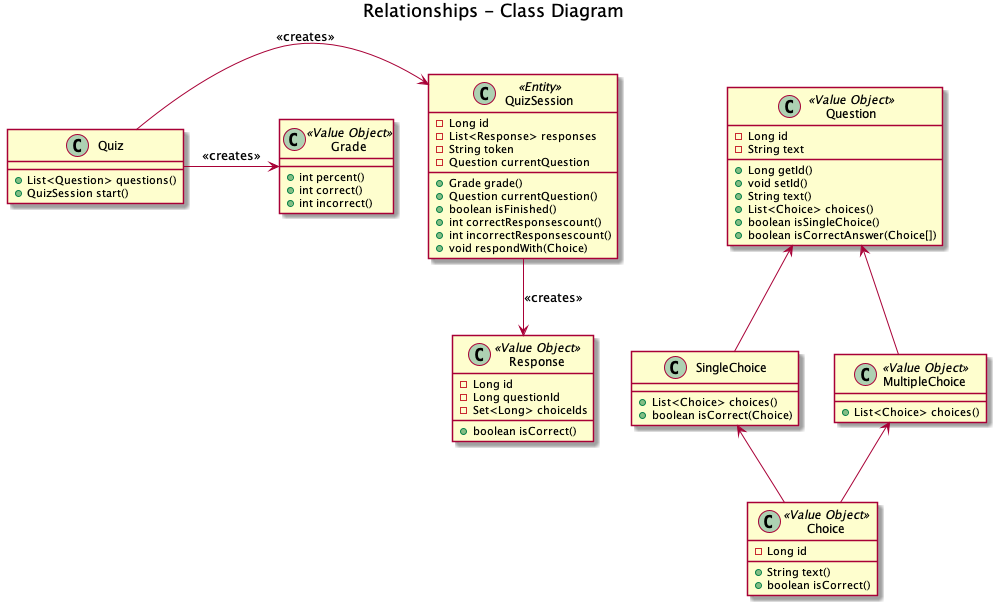

The diagram above was rendered by PlantUML. Its source (embedded in the PNG):
@startuml
title Relationships - Class Diagram

class Quiz {
  + List<Question> questions()
  + QuizSession start()
}

class Grade <<Value Object>> {
  + int percent()
  + int correct()
  + int incorrect()
}

class QuizSession <<Entity>> {
  - Long id
  - List<Response> responses
  - String token
  - Question currentQuestion
  + Grade grade()
  + Question currentQuestion()
  + boolean isFinished()
  + int correctResponsescount()
  + int incorrectResponsescount()
  + void respondWith(Choice)
}

class Question <<Value Object>> {
  - Long id
  - String text
  + Long getId()
  + void setId()
  + String text()
  + List<Choice> choices()
  + boolean isSingleChoice()
  + boolean isCorrectAnswer(Choice[])
}

class Response <<Value Object>> {
  - Long id
  - Long questionId
  - Set<Long> choiceIds
  + boolean isCorrect()
}

class SingleChoice {
  + List<Choice> choices()
  + boolean isCorrect(Choice)
}

class MultipleChoice <<Value Object>> {
  + List<Choice> choices()
}

class Choice <<Value Object>> {
  - Long id
  + String text()
  + boolean isCorrect()
}

Quiz -> QuizSession : <<creates>>
Quiz -> Grade : <<creates>>
QuizSession -down-> Response : <<creates>>
Question <-down- SingleChoice
Question <-down- MultipleChoice
SingleChoice <-down- Choice
MultipleChoice <-down- Choice

@enduml